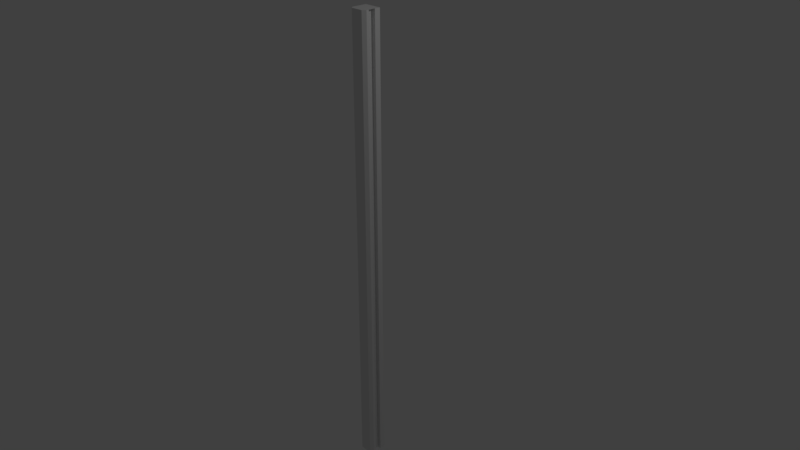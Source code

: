 # Source: ColTipoC.blend  (saved by Blender 2.79.0; exported with 4.5.12 LTS)
import bpy
from mathutils import Matrix  # noqa: F401  (used for matrix-valued properties, if any)

bpy.ops.wm.read_factory_settings(use_empty=True)
scene = bpy.context.scene
scene.name = 'Scene'

# ---- collections
col_collection_1 = bpy.data.collections.new('Collection 1'); scene.collection.children.link(col_collection_1)

# ---- materials (node trees are filled in below, after node groups)
mat_material = bpy.data.materials.new('Material')
mat_material.alpha_threshold = 0.0
mat_material.use_transparent_shadow = False
mat_material.roughness = 0.5
mat_material.line_color = (0.0, 0.0, 0.0, 1.0)

# ---- material node trees

# ---- world
world_world = bpy.data.worlds.new('World'); scene.world = world_world
world_world.color = (0.05088, 0.05088, 0.05088)
world_world.use_sun_shadow = False
world_world.sun_shadow_jitter_overblur = 0.0
world_world.cycles.sampling_method = 'MANUAL'

# ---- cameras
cam_camera = bpy.data.cameras.new('Camera')
cam_camera.clip_end = 100.0
cam_camera.lens = 35.0
cam_camera.sensor_width = 32.0
cam_camera.sensor_height = 18.0
cam_camera.ortho_scale = 7.314
cam_camera.dof.focus_distance = 0.0
cam_camera.dof.aperture_fstop = 128.0

# ---- lights
light_lamp = bpy.data.lights.new('Lamp', 'POINT')
light_lamp.transmission_factor = 0.0
light_lamp.cutoff_distance = 30.0
light_lamp.energy = 100.0
light_lamp.shadow_buffer_clip_start = 1.001
light_lamp.shadow_soft_size = 0.1
light_lamp.shadow_maximum_resolution = 0.006
light_lamp.use_absolute_resolution = True

# ---- meshes
me_cube = bpy.data.meshes.new('Cube')
me_cube.from_pydata([(1.0, 1.0, -1.0), (0.6706, -1.0, -1.0), (-0.7143, -1.0, -1.0), (-1.0, 1.0, -1.0), (1.0, 1.0, 1.0), (0.6706, -1.0, 1.0), (-0.7143, -1.0, 1.0), (-1.0, 1.0, 1.0), (1.0, 0.6996, -1.0), (-1.0, 0.6996, -1.0), (1.0, 0.6996, 1.0), (-1.0, 0.6996, 1.0), (1.0, -0.6709, -1.0), (1.0, -0.6709, 1.0), (-1.0, -0.6709, -1.0), (-1.0, -0.6709, 1.0), (-1.0, 0.3674, -1.0), (-1.0, 0.3674, 1.0), (1.0, 0.3674, -1.0), (1.0, 0.3674, 1.0), (1.0, -0.3777, -1.0), (1.0, -0.3777, 1.0), (-1.0, -0.3777, -1.0), (-1.0, -0.3777, 1.0), (-0.6091, -0.3777, -1.0), (-0.6091, 0.3674, -1.0), (-0.6091, -0.3777, 1.0), (-0.6091, 0.3674, 1.0), (0.5754, 0.3674, 1.0), (0.5754, 0.3674, -1.0), (0.5754, -0.3777, -1.0), (0.5754, -0.3777, 1.0)], [], [(12, 1, 2, 14), (13, 15, 6, 5), (12, 13, 5, 1), (1, 5, 6, 2), (9, 11, 7, 3), (4, 0, 3, 7), (16, 17, 11, 9), (0, 4, 10, 8), (4, 7, 11, 10), (0, 8, 9, 3), (2, 6, 15, 14), (20, 21, 13, 12), (21, 23, 15, 13), (20, 12, 14, 22), (8, 18, 16, 9), (10, 11, 17, 19), (8, 10, 19, 18), (18, 19, 28, 29), (14, 15, 23, 22), (29, 28, 31, 30), (19, 17, 23, 21), (24, 26, 27, 25), (17, 16, 25, 27), (21, 20, 30, 31), (22, 23, 26, 24)])
me_cube.materials.append(mat_material)
me_cube.use_remesh_preserve_volume = False
me_cube.use_remesh_preserve_attributes = False
me_cube.use_mirror_vertex_groups = False
me_cube.update()

# ---- objects
ob_cube = bpy.data.objects.new('Cube', me_cube)
ob_lamp = bpy.data.objects.new('Lamp', light_lamp)
ob_camera = bpy.data.objects.new('Camera', cam_camera)

# ---- transforms, parenting, visibility, modifiers, constraints
ob_cube.location = (0.0, 0.0, 0.0)
ob_cube.scale = (0.12, 0.12, 3.15)
ob_cube.lock_rotations_4d = False
ob_cube.empty_display_type = 'ARROWS'
ob_cube.lineart.crease_threshold = 0.0
ob_lamp.location = (4.076, 1.005, 5.904)
ob_lamp.rotation_euler = (0.6503, 0.05522, 1.866)
ob_lamp.lock_rotations_4d = False
ob_lamp.empty_display_type = 'ARROWS'
ob_lamp.color = (0.0, 0.0, 0.0, 0.0)
ob_lamp.lineart.crease_threshold = 0.0
ob_camera.location = (7.481, -6.508, 5.344)
ob_camera.rotation_euler = (1.109, 0.0, 0.8149)
ob_camera.lock_rotations_4d = False
ob_camera.empty_display_type = 'ARROWS'
ob_camera.color = (0.0, 0.0, 0.0, 0.0)
ob_camera.display_type = 'WIRE'
ob_camera.lineart.crease_threshold = 0.0

# ---- collection membership
col_collection_1.objects.link(ob_cube)
col_collection_1.objects.link(ob_lamp)
col_collection_1.objects.link(ob_camera)

# ---- scene / render settings (as saved in the file)
scene.camera = ob_camera
scene.frame_start = 1; scene.frame_end = 250; scene.frame_set(1)
scene.render.engine = 'BLENDER_EEVEE_NEXT'
scene.render.resolution_percentage = 50
scene.render.dither_intensity = 0.0
scene.cycles.use_denoising = False
scene.cycles.samples = 128
scene.cycles.sampling_pattern = 'TABULATED_SOBOL'
scene.cycles.use_adaptive_sampling = False
scene.cycles.use_light_tree = False
scene.cycles.blur_glossy = 0.0
scene.cycles.sample_clamp_indirect = 0.0
scene.view_settings.view_transform = 'Standard'
bpy.context.view_layer.update()
